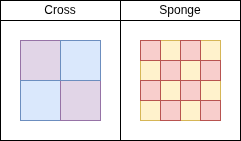

The diagram above was exported from draw.io. Its source (the exported page's mxGraphModel, read from the mxfile embedded in the PNG):
<mxGraphModel dx="198" dy="413" grid="1" gridSize="10" guides="1" tooltips="1" connect="1" arrows="1" fold="1" page="1" pageScale="1" pageWidth="850" pageHeight="1100" math="0" shadow="0">
  <root>
    <mxCell id="0" />
    <mxCell id="1" parent="0" />
    <mxCell id="2" value="" style="rounded=0;whiteSpace=wrap;html=1;" vertex="1" parent="1">
      <mxGeometry x="380" y="300" width="120" height="120" as="geometry" />
    </mxCell>
    <mxCell id="3" value="" style="rounded=0;whiteSpace=wrap;html=1;" vertex="1" parent="1">
      <mxGeometry x="260" y="300" width="120" height="120" as="geometry" />
    </mxCell>
    <mxCell id="4" value="" style="whiteSpace=wrap;html=1;aspect=fixed;fillColor=#fff2cc;strokeColor=#d6b656;" vertex="1" parent="1">
      <mxGeometry x="400" y="320" width="80" height="80" as="geometry" />
    </mxCell>
    <mxCell id="5" value="" style="whiteSpace=wrap;html=1;aspect=fixed;fillColor=#e1d5e7;strokeColor=#9673a6;" vertex="1" parent="1">
      <mxGeometry x="280" y="320" width="40" height="40" as="geometry" />
    </mxCell>
    <mxCell id="6" value="" style="whiteSpace=wrap;html=1;aspect=fixed;fillColor=#dae8fc;strokeColor=#6c8ebf;" vertex="1" parent="1">
      <mxGeometry x="280" y="360" width="40" height="40" as="geometry" />
    </mxCell>
    <mxCell id="7" value="" style="whiteSpace=wrap;html=1;aspect=fixed;fillColor=#e1d5e7;strokeColor=#9673a6;" vertex="1" parent="1">
      <mxGeometry x="320" y="360" width="40" height="40" as="geometry" />
    </mxCell>
    <mxCell id="8" value="" style="whiteSpace=wrap;html=1;aspect=fixed;fillColor=#dae8fc;strokeColor=#6c8ebf;" vertex="1" parent="1">
      <mxGeometry x="320" y="320" width="40" height="40" as="geometry" />
    </mxCell>
    <mxCell id="9" value="" style="whiteSpace=wrap;html=1;aspect=fixed;fillColor=#f8cecc;strokeColor=#b85450;" vertex="1" parent="1">
      <mxGeometry x="400" y="320" width="20" height="20" as="geometry" />
    </mxCell>
    <mxCell id="10" value="" style="whiteSpace=wrap;html=1;aspect=fixed;fillColor=#f8cecc;strokeColor=#b85450;" vertex="1" parent="1">
      <mxGeometry x="440" y="320" width="20" height="20" as="geometry" />
    </mxCell>
    <mxCell id="11" value="" style="whiteSpace=wrap;html=1;aspect=fixed;fillColor=#f8cecc;strokeColor=#b85450;" vertex="1" parent="1">
      <mxGeometry x="420" y="340" width="20" height="20" as="geometry" />
    </mxCell>
    <mxCell id="12" value="" style="whiteSpace=wrap;html=1;aspect=fixed;fillColor=#f8cecc;strokeColor=#b85450;" vertex="1" parent="1">
      <mxGeometry x="460" y="340" width="20" height="20" as="geometry" />
    </mxCell>
    <mxCell id="13" value="" style="whiteSpace=wrap;html=1;aspect=fixed;fillColor=#f8cecc;strokeColor=#b85450;" vertex="1" parent="1">
      <mxGeometry x="400" y="360" width="20" height="20" as="geometry" />
    </mxCell>
    <mxCell id="14" value="" style="whiteSpace=wrap;html=1;aspect=fixed;fillColor=#f8cecc;strokeColor=#b85450;" vertex="1" parent="1">
      <mxGeometry x="440" y="360" width="20" height="20" as="geometry" />
    </mxCell>
    <mxCell id="15" value="" style="whiteSpace=wrap;html=1;aspect=fixed;fillColor=#f8cecc;strokeColor=#b85450;" vertex="1" parent="1">
      <mxGeometry x="420" y="380" width="20" height="20" as="geometry" />
    </mxCell>
    <mxCell id="16" value="" style="whiteSpace=wrap;html=1;aspect=fixed;fillColor=#f8cecc;strokeColor=#b85450;" vertex="1" parent="1">
      <mxGeometry x="460" y="380" width="20" height="20" as="geometry" />
    </mxCell>
    <mxCell id="17" value="Cross" style="rounded=0;whiteSpace=wrap;html=1;" vertex="1" parent="1">
      <mxGeometry x="260" y="280" width="120" height="20" as="geometry" />
    </mxCell>
    <mxCell id="18" value="Sponge" style="rounded=0;whiteSpace=wrap;html=1;" vertex="1" parent="1">
      <mxGeometry x="380" y="280" width="120" height="20" as="geometry" />
    </mxCell>
  </root>
</mxGraphModel>